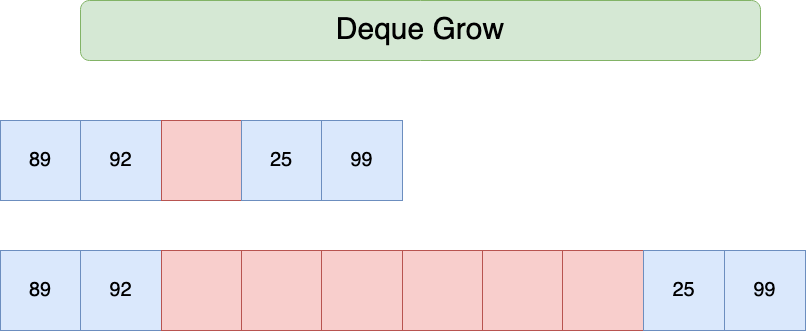

The diagram above was exported from draw.io. Its source (the exported page's mxGraphModel, read from the mxfile embedded in the PNG):
<mxGraphModel dx="1098" dy="724" grid="1" gridSize="10" guides="1" tooltips="1" connect="1" arrows="1" fold="1" page="1" pageScale="1" pageWidth="850" pageHeight="1100" math="0" shadow="0">
  <root>
    <mxCell id="0" />
    <mxCell id="1" parent="0" />
    <mxCell id="sTZBg5Dn0gmghr290Oni-1" value="&lt;font style=&quot;font-size: 20px;&quot;&gt;89&lt;/font&gt;" style="whiteSpace=wrap;html=1;aspect=fixed;fillColor=#dae8fc;strokeColor=#6c8ebf;" vertex="1" parent="1">
      <mxGeometry y="270" width="80" height="80" as="geometry" />
    </mxCell>
    <mxCell id="sTZBg5Dn0gmghr290Oni-2" value="&lt;font style=&quot;font-size: 20px;&quot;&gt;92&lt;/font&gt;" style="whiteSpace=wrap;html=1;aspect=fixed;fillColor=#dae8fc;strokeColor=#6c8ebf;" vertex="1" parent="1">
      <mxGeometry x="80" y="270" width="81" height="80" as="geometry" />
    </mxCell>
    <mxCell id="sTZBg5Dn0gmghr290Oni-3" value="" style="whiteSpace=wrap;html=1;aspect=fixed;fillColor=#f8cecc;strokeColor=#b85450;" vertex="1" parent="1">
      <mxGeometry x="161" y="270" width="80" height="80" as="geometry" />
    </mxCell>
    <mxCell id="sTZBg5Dn0gmghr290Oni-4" value="&lt;font style=&quot;font-size: 20px;&quot;&gt;25&lt;/font&gt;" style="whiteSpace=wrap;html=1;aspect=fixed;fillColor=#dae8fc;strokeColor=#6c8ebf;" vertex="1" parent="1">
      <mxGeometry x="241" y="270" width="80" height="80" as="geometry" />
    </mxCell>
    <mxCell id="sTZBg5Dn0gmghr290Oni-5" value="&lt;font style=&quot;font-size: 20px;&quot;&gt;99&lt;/font&gt;" style="whiteSpace=wrap;html=1;aspect=fixed;fillColor=#dae8fc;strokeColor=#6c8ebf;" vertex="1" parent="1">
      <mxGeometry x="321" y="270" width="81" height="80" as="geometry" />
    </mxCell>
    <mxCell id="sTZBg5Dn0gmghr290Oni-7" value="&lt;font style=&quot;font-size: 20px;&quot;&gt;89&lt;/font&gt;" style="whiteSpace=wrap;html=1;aspect=fixed;fillColor=#dae8fc;strokeColor=#6c8ebf;" vertex="1" parent="1">
      <mxGeometry y="400" width="80" height="80" as="geometry" />
    </mxCell>
    <mxCell id="sTZBg5Dn0gmghr290Oni-8" value="&lt;font style=&quot;font-size: 20px;&quot;&gt;92&lt;/font&gt;" style="whiteSpace=wrap;html=1;aspect=fixed;fillColor=#dae8fc;strokeColor=#6c8ebf;" vertex="1" parent="1">
      <mxGeometry x="80" y="400" width="81" height="80" as="geometry" />
    </mxCell>
    <mxCell id="sTZBg5Dn0gmghr290Oni-9" value="" style="whiteSpace=wrap;html=1;aspect=fixed;fillColor=#f8cecc;strokeColor=#b85450;" vertex="1" parent="1">
      <mxGeometry x="161" y="400" width="80" height="80" as="geometry" />
    </mxCell>
    <mxCell id="sTZBg5Dn0gmghr290Oni-10" value="" style="whiteSpace=wrap;html=1;aspect=fixed;fillColor=#f8cecc;strokeColor=#b85450;" vertex="1" parent="1">
      <mxGeometry x="241" y="400" width="80" height="80" as="geometry" />
    </mxCell>
    <mxCell id="sTZBg5Dn0gmghr290Oni-11" value="" style="whiteSpace=wrap;html=1;aspect=fixed;fillColor=#f8cecc;strokeColor=#b85450;" vertex="1" parent="1">
      <mxGeometry x="321" y="400" width="81" height="80" as="geometry" />
    </mxCell>
    <mxCell id="sTZBg5Dn0gmghr290Oni-12" value="" style="whiteSpace=wrap;html=1;aspect=fixed;fillColor=#f8cecc;strokeColor=#b85450;" vertex="1" parent="1">
      <mxGeometry x="402" y="400" width="80" height="80" as="geometry" />
    </mxCell>
    <mxCell id="sTZBg5Dn0gmghr290Oni-13" value="" style="whiteSpace=wrap;html=1;aspect=fixed;fillColor=#f8cecc;strokeColor=#b85450;" vertex="1" parent="1">
      <mxGeometry x="482" y="400" width="80" height="80" as="geometry" />
    </mxCell>
    <mxCell id="sTZBg5Dn0gmghr290Oni-14" value="" style="whiteSpace=wrap;html=1;aspect=fixed;fillColor=#f8cecc;strokeColor=#b85450;" vertex="1" parent="1">
      <mxGeometry x="562" y="400" width="81" height="80" as="geometry" />
    </mxCell>
    <mxCell id="sTZBg5Dn0gmghr290Oni-16" value="&lt;font style=&quot;font-size: 20px;&quot;&gt;25&lt;/font&gt;" style="whiteSpace=wrap;html=1;aspect=fixed;fillColor=#dae8fc;strokeColor=#6c8ebf;" vertex="1" parent="1">
      <mxGeometry x="643" y="400" width="81" height="80" as="geometry" />
    </mxCell>
    <mxCell id="sTZBg5Dn0gmghr290Oni-17" value="&lt;font style=&quot;font-size: 20px;&quot;&gt;99&lt;/font&gt;" style="whiteSpace=wrap;html=1;aspect=fixed;fillColor=#dae8fc;strokeColor=#6c8ebf;" vertex="1" parent="1">
      <mxGeometry x="724" y="400" width="81" height="80" as="geometry" />
    </mxCell>
    <mxCell id="sTZBg5Dn0gmghr290Oni-18" value="&lt;font style=&quot;font-size: 30px;&quot;&gt;Deque Grow&lt;/font&gt;" style="rounded=1;whiteSpace=wrap;html=1;fillColor=#d5e8d4;strokeColor=#82b366;" vertex="1" parent="1">
      <mxGeometry x="80" y="150" width="680" height="60" as="geometry" />
    </mxCell>
  </root>
</mxGraphModel>